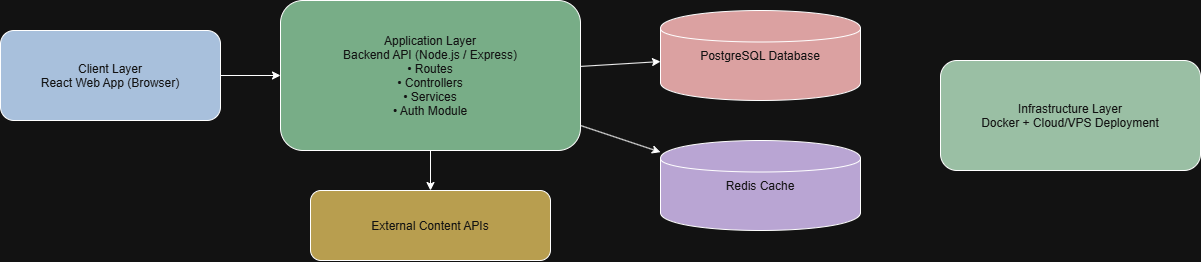

The diagram above was exported from draw.io. Its source (the exported page's mxGraphModel, read from the mxfile embedded in the PNG):
<mxGraphModel dx="1484" dy="660" grid="1" gridSize="10" guides="1" tooltips="1" connect="1" arrows="1" fold="1" page="1" pageScale="1" pageWidth="1169" pageHeight="827" math="0" shadow="0">
  <root>
    <mxCell id="0" />
    <mxCell id="1" parent="0" />
    <mxCell id="9B0LPWjHVuusOS2JN8Pp-1" parent="1" style="rounded=1;fillColor=#1f3b5c;fontColor=#ffffff;" value="Client Layer&#10;React Web App (Browser)" vertex="1">
      <mxGeometry height="90" width="220" x="40" y="200" as="geometry" />
    </mxCell>
    <mxCell id="9B0LPWjHVuusOS2JN8Pp-2" parent="1" style="rounded=1;fillColor=#2e6b3f;fontColor=#ffffff;" value="Application Layer&#10;Backend API (Node.js / Express)&#10;• Routes&#10;• Controllers&#10;• Services&#10;• Auth Module" vertex="1">
      <mxGeometry height="150" width="300" x="320" y="170" as="geometry" />
    </mxCell>
    <mxCell id="9B0LPWjHVuusOS2JN8Pp-3" parent="1" style="rounded=1;fillColor=#7a5c00;fontColor=#ffffff;" value="External Content APIs" vertex="1">
      <mxGeometry height="70" width="240" x="350" y="360" as="geometry" />
    </mxCell>
    <mxCell id="9B0LPWjHVuusOS2JN8Pp-4" parent="1" style="shape=cylinder;fillColor=#7f3b3b;fontColor=#ffffff;" value="PostgreSQL Database" vertex="1">
      <mxGeometry height="90" width="200" x="700" y="180" as="geometry" />
    </mxCell>
    <mxCell id="9B0LPWjHVuusOS2JN8Pp-5" parent="1" style="shape=cylinder;fillColor=#5a4378;fontColor=#ffffff;" value="Redis Cache" vertex="1">
      <mxGeometry height="90" width="200" x="700" y="310" as="geometry" />
    </mxCell>
    <mxCell id="9B0LPWjHVuusOS2JN8Pp-6" parent="1" style="rounded=1;fillColor=#224d2d;fontColor=#ffffff;" value="Infrastructure Layer&#10;Docker + Cloud/VPS Deployment" vertex="1">
      <mxGeometry height="110" width="260" x="980" y="230" as="geometry" />
    </mxCell>
    <mxCell id="9B0LPWjHVuusOS2JN8Pp-7" edge="1" parent="1" source="9B0LPWjHVuusOS2JN8Pp-1" style="endArrow=classic;" target="9B0LPWjHVuusOS2JN8Pp-2">
      <mxGeometry relative="1" as="geometry" />
    </mxCell>
    <mxCell id="9B0LPWjHVuusOS2JN8Pp-8" edge="1" parent="1" source="9B0LPWjHVuusOS2JN8Pp-2" style="endArrow=classic;" target="9B0LPWjHVuusOS2JN8Pp-4">
      <mxGeometry relative="1" as="geometry" />
    </mxCell>
    <mxCell id="9B0LPWjHVuusOS2JN8Pp-9" edge="1" parent="1" source="9B0LPWjHVuusOS2JN8Pp-2" style="endArrow=classic;" target="9B0LPWjHVuusOS2JN8Pp-5">
      <mxGeometry relative="1" as="geometry" />
    </mxCell>
    <mxCell id="9B0LPWjHVuusOS2JN8Pp-10" edge="1" parent="1" source="9B0LPWjHVuusOS2JN8Pp-2" style="endArrow=classic;" target="9B0LPWjHVuusOS2JN8Pp-3">
      <mxGeometry relative="1" as="geometry" />
    </mxCell>
  </root>
</mxGraphModel>